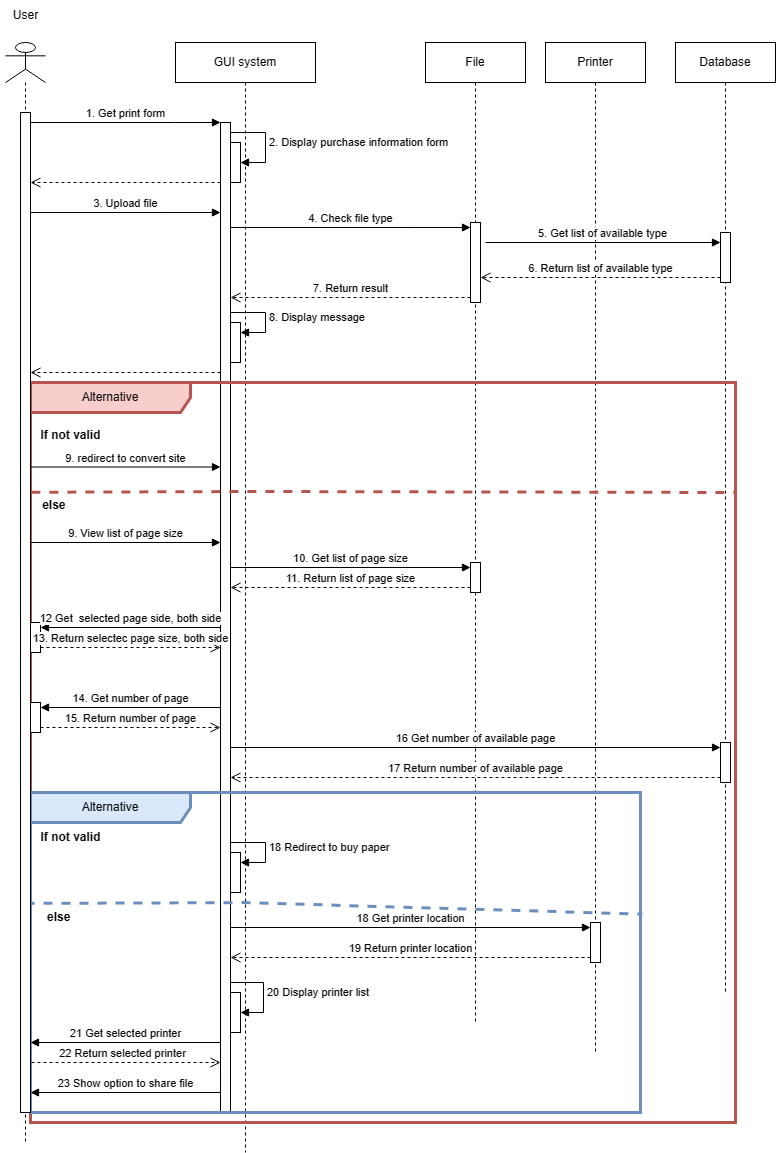

The diagram above was exported from draw.io. Its source (the exported page's mxGraphModel, read from the mxfile embedded in the PNG):
<mxGraphModel dx="992" dy="550" grid="1" gridSize="10" guides="1" tooltips="1" connect="1" arrows="1" fold="1" page="1" pageScale="1" pageWidth="850" pageHeight="1100" math="0" shadow="0">
  <root>
    <mxCell id="0" />
    <mxCell id="1" parent="0" />
    <mxCell id="5NB0bFpJJkNNd1RLSwMf-2" value="File" style="shape=umlLifeline;perimeter=lifelinePerimeter;whiteSpace=wrap;html=1;container=1;dropTarget=0;collapsible=0;recursiveResize=0;outlineConnect=0;portConstraint=eastwest;newEdgeStyle={&quot;curved&quot;:0,&quot;rounded&quot;:0};" parent="1" vertex="1">
      <mxGeometry x="510" y="60" width="100" height="980" as="geometry" />
    </mxCell>
    <mxCell id="GwUTTeReDHQIITLRl61F-21" value="" style="html=1;points=[[0,0,0,0,5],[0,1,0,0,-5],[1,0,0,0,5],[1,1,0,0,-5]];perimeter=orthogonalPerimeter;outlineConnect=0;targetShapes=umlLifeline;portConstraint=eastwest;newEdgeStyle={&quot;curved&quot;:0,&quot;rounded&quot;:0};" parent="5NB0bFpJJkNNd1RLSwMf-2" vertex="1">
      <mxGeometry x="45" y="180" width="10" height="80" as="geometry" />
    </mxCell>
    <mxCell id="5NB0bFpJJkNNd1RLSwMf-3" value="Printer" style="shape=umlLifeline;perimeter=lifelinePerimeter;whiteSpace=wrap;html=1;container=1;dropTarget=0;collapsible=0;recursiveResize=0;outlineConnect=0;portConstraint=eastwest;newEdgeStyle={&quot;curved&quot;:0,&quot;rounded&quot;:0};" parent="1" vertex="1">
      <mxGeometry x="630" y="60" width="100" height="1010" as="geometry" />
    </mxCell>
    <mxCell id="OKF4IRbAfifQ-cmnQE7k-13" value="" style="html=1;points=[[0,0,0,0,5],[0,1,0,0,-5],[1,0,0,0,5],[1,1,0,0,-5]];perimeter=orthogonalPerimeter;outlineConnect=0;targetShapes=umlLifeline;portConstraint=eastwest;newEdgeStyle={&quot;curved&quot;:0,&quot;rounded&quot;:0};" parent="5NB0bFpJJkNNd1RLSwMf-3" vertex="1">
      <mxGeometry x="45" y="880" width="10" height="40" as="geometry" />
    </mxCell>
    <mxCell id="5NB0bFpJJkNNd1RLSwMf-4" value="Database" style="shape=umlLifeline;perimeter=lifelinePerimeter;whiteSpace=wrap;html=1;container=1;dropTarget=0;collapsible=0;recursiveResize=0;outlineConnect=0;portConstraint=eastwest;newEdgeStyle={&quot;curved&quot;:0,&quot;rounded&quot;:0};" parent="1" vertex="1">
      <mxGeometry x="760" y="60" width="100" height="950" as="geometry" />
    </mxCell>
    <mxCell id="GwUTTeReDHQIITLRl61F-24" value="" style="html=1;points=[[0,0,0,0,5],[0,1,0,0,-5],[1,0,0,0,5],[1,1,0,0,-5]];perimeter=orthogonalPerimeter;outlineConnect=0;targetShapes=umlLifeline;portConstraint=eastwest;newEdgeStyle={&quot;curved&quot;:0,&quot;rounded&quot;:0};" parent="5NB0bFpJJkNNd1RLSwMf-4" vertex="1">
      <mxGeometry x="45" y="190" width="10" height="50" as="geometry" />
    </mxCell>
    <mxCell id="5NB0bFpJJkNNd1RLSwMf-5" value="GUI system" style="shape=umlLifeline;perimeter=lifelinePerimeter;whiteSpace=wrap;html=1;container=1;dropTarget=0;collapsible=0;recursiveResize=0;outlineConnect=0;portConstraint=eastwest;newEdgeStyle={&quot;curved&quot;:0,&quot;rounded&quot;:0};" parent="1" vertex="1">
      <mxGeometry x="260" y="60" width="140" height="1110" as="geometry" />
    </mxCell>
    <mxCell id="GwUTTeReDHQIITLRl61F-5" value="" style="html=1;points=[[0,0,0,0,5],[0,1,0,0,-5],[1,0,0,0,5],[1,1,0,0,-5]];perimeter=orthogonalPerimeter;outlineConnect=0;targetShapes=umlLifeline;portConstraint=eastwest;newEdgeStyle={&quot;curved&quot;:0,&quot;rounded&quot;:0};" parent="5NB0bFpJJkNNd1RLSwMf-5" vertex="1">
      <mxGeometry x="45" y="80" width="10" height="990" as="geometry" />
    </mxCell>
    <mxCell id="GwUTTeReDHQIITLRl61F-27" value="" style="html=1;points=[[0,0,0,0,5],[0,1,0,0,-5],[1,0,0,0,5],[1,1,0,0,-5]];perimeter=orthogonalPerimeter;outlineConnect=0;targetShapes=umlLifeline;portConstraint=eastwest;newEdgeStyle={&quot;curved&quot;:0,&quot;rounded&quot;:0};" parent="5NB0bFpJJkNNd1RLSwMf-5" vertex="1">
      <mxGeometry x="55" y="100" width="10" height="40" as="geometry" />
    </mxCell>
    <mxCell id="GwUTTeReDHQIITLRl61F-28" value="2. Display purchase information form" style="html=1;align=left;spacingLeft=2;endArrow=block;rounded=0;edgeStyle=orthogonalEdgeStyle;curved=0;rounded=0;" parent="5NB0bFpJJkNNd1RLSwMf-5" target="GwUTTeReDHQIITLRl61F-27" edge="1">
      <mxGeometry relative="1" as="geometry">
        <mxPoint x="55" y="90.00000000000011" as="sourcePoint" />
        <Array as="points">
          <mxPoint x="90" y="90" />
          <mxPoint x="90" y="120" />
        </Array>
      </mxGeometry>
    </mxCell>
    <mxCell id="GwUTTeReDHQIITLRl61F-30" value="" style="html=1;points=[[0,0,0,0,5],[0,1,0,0,-5],[1,0,0,0,5],[1,1,0,0,-5]];perimeter=orthogonalPerimeter;outlineConnect=0;targetShapes=umlLifeline;portConstraint=eastwest;newEdgeStyle={&quot;curved&quot;:0,&quot;rounded&quot;:0};" parent="5NB0bFpJJkNNd1RLSwMf-5" vertex="1">
      <mxGeometry x="55" y="280" width="10" height="40" as="geometry" />
    </mxCell>
    <mxCell id="GwUTTeReDHQIITLRl61F-31" value="8. Display message" style="html=1;align=left;spacingLeft=2;endArrow=block;rounded=0;edgeStyle=orthogonalEdgeStyle;curved=0;rounded=0;" parent="5NB0bFpJJkNNd1RLSwMf-5" target="GwUTTeReDHQIITLRl61F-30" edge="1">
      <mxGeometry relative="1" as="geometry">
        <mxPoint x="55" y="270" as="sourcePoint" />
        <Array as="points">
          <mxPoint x="90" y="270" />
          <mxPoint x="90" y="290" />
        </Array>
      </mxGeometry>
    </mxCell>
    <mxCell id="GwUTTeReDHQIITLRl61F-35" value="" style="html=1;points=[[0,0,0,0,5],[0,1,0,0,-5],[1,0,0,0,5],[1,1,0,0,-5]];perimeter=orthogonalPerimeter;outlineConnect=0;targetShapes=umlLifeline;portConstraint=eastwest;newEdgeStyle={&quot;curved&quot;:0,&quot;rounded&quot;:0};" parent="5NB0bFpJJkNNd1RLSwMf-5" vertex="1">
      <mxGeometry x="295" y="520" width="10" height="30" as="geometry" />
    </mxCell>
    <mxCell id="OKF4IRbAfifQ-cmnQE7k-3" value="" style="html=1;points=[[0,0,0,0,5],[0,1,0,0,-5],[1,0,0,0,5],[1,1,0,0,-5]];perimeter=orthogonalPerimeter;outlineConnect=0;targetShapes=umlLifeline;portConstraint=eastwest;newEdgeStyle={&quot;curved&quot;:0,&quot;rounded&quot;:0};" parent="5NB0bFpJJkNNd1RLSwMf-5" vertex="1">
      <mxGeometry x="545" y="700" width="10" height="40" as="geometry" />
    </mxCell>
    <mxCell id="GwUTTeReDHQIITLRl61F-33" value="" style="html=1;verticalAlign=bottom;endArrow=open;dashed=1;endSize=8;curved=0;rounded=0;" parent="5NB0bFpJJkNNd1RLSwMf-5" edge="1">
      <mxGeometry relative="1" as="geometry">
        <mxPoint x="45" y="330.0000000000001" as="sourcePoint" />
        <mxPoint x="-145" y="330.0000000000001" as="targetPoint" />
        <Array as="points">
          <mxPoint x="-115" y="330" />
        </Array>
      </mxGeometry>
    </mxCell>
    <mxCell id="hn5rujwAh8B-NMbegLBR-1" value="Alternative" style="shape=umlFrame;whiteSpace=wrap;html=1;pointerEvents=0;recursiveResize=0;container=1;collapsible=0;width=160;strokeWidth=3;fillColor=#f8cecc;strokeColor=#b85450;" parent="5NB0bFpJJkNNd1RLSwMf-5" vertex="1">
      <mxGeometry x="-145" y="340" width="705" height="740" as="geometry" />
    </mxCell>
    <mxCell id="hn5rujwAh8B-NMbegLBR-2" value="&lt;b&gt;If not valid&lt;/b&gt;" style="text;html=1;align=center;verticalAlign=middle;resizable=0;points=[];autosize=1;strokeColor=none;fillColor=none;" parent="hn5rujwAh8B-NMbegLBR-1" vertex="1">
      <mxGeometry y="38" width="80" height="30" as="geometry" />
    </mxCell>
    <mxCell id="hn5rujwAh8B-NMbegLBR-3" value="" style="endArrow=none;dashed=1;html=1;rounded=0;exitX=0.002;exitY=0.548;exitDx=0;exitDy=0;exitPerimeter=0;strokeWidth=3;fillColor=#f8cecc;strokeColor=#b85450;" parent="hn5rujwAh8B-NMbegLBR-1" edge="1">
      <mxGeometry width="50" height="50" relative="1" as="geometry">
        <mxPoint x="0.8800000000001091" y="109.77999999999997" as="sourcePoint" />
        <mxPoint x="705" y="110" as="targetPoint" />
        <Array as="points">
          <mxPoint x="220" y="109" />
        </Array>
      </mxGeometry>
    </mxCell>
    <mxCell id="hn5rujwAh8B-NMbegLBR-4" value="9. redirect to convert site" style="html=1;verticalAlign=bottom;endArrow=block;curved=0;rounded=0;" parent="hn5rujwAh8B-NMbegLBR-1" edge="1">
      <mxGeometry width="80" relative="1" as="geometry">
        <mxPoint y="84.5" as="sourcePoint" />
        <mxPoint x="190" y="84.5" as="targetPoint" />
      </mxGeometry>
    </mxCell>
    <mxCell id="hn5rujwAh8B-NMbegLBR-5" value="&lt;b&gt;else&amp;nbsp;&lt;/b&gt;" style="text;html=1;align=center;verticalAlign=middle;resizable=0;points=[];autosize=1;strokeColor=none;fillColor=none;" parent="hn5rujwAh8B-NMbegLBR-1" vertex="1">
      <mxGeometry y="108" width="50" height="30" as="geometry" />
    </mxCell>
    <mxCell id="GwUTTeReDHQIITLRl61F-38" value="" style="html=1;points=[[0,0,0,0,5],[0,1,0,0,-5],[1,0,0,0,5],[1,1,0,0,-5]];perimeter=orthogonalPerimeter;outlineConnect=0;targetShapes=umlLifeline;portConstraint=eastwest;newEdgeStyle={&quot;curved&quot;:0,&quot;rounded&quot;:0};" parent="hn5rujwAh8B-NMbegLBR-1" vertex="1">
      <mxGeometry y="240" width="10" height="30" as="geometry" />
    </mxCell>
    <mxCell id="GwUTTeReDHQIITLRl61F-34" value="9. View list of page size" style="html=1;verticalAlign=bottom;endArrow=block;curved=0;rounded=0;" parent="hn5rujwAh8B-NMbegLBR-1" edge="1">
      <mxGeometry width="80" relative="1" as="geometry">
        <mxPoint y="160" as="sourcePoint" />
        <mxPoint x="190" y="160" as="targetPoint" />
      </mxGeometry>
    </mxCell>
    <mxCell id="GwUTTeReDHQIITLRl61F-36" value="10. Get list of page size" style="html=1;verticalAlign=bottom;endArrow=block;curved=0;rounded=0;entryX=0;entryY=0;entryDx=0;entryDy=5;" parent="hn5rujwAh8B-NMbegLBR-1" target="GwUTTeReDHQIITLRl61F-35" edge="1">
      <mxGeometry relative="1" as="geometry">
        <mxPoint x="200" y="185" as="sourcePoint" />
      </mxGeometry>
    </mxCell>
    <mxCell id="GwUTTeReDHQIITLRl61F-39" value="12 Get&amp;nbsp; selected page side, both side" style="html=1;verticalAlign=bottom;endArrow=block;curved=0;rounded=0;entryX=1;entryY=0;entryDx=0;entryDy=5;entryPerimeter=0;" parent="hn5rujwAh8B-NMbegLBR-1" target="GwUTTeReDHQIITLRl61F-38" edge="1">
      <mxGeometry relative="1" as="geometry">
        <mxPoint x="190" y="245" as="sourcePoint" />
      </mxGeometry>
    </mxCell>
    <mxCell id="hn5rujwAh8B-NMbegLBR-10" value="" style="html=1;points=[[0,0,0,0,5],[0,1,0,0,-5],[1,0,0,0,5],[1,1,0,0,-5]];perimeter=orthogonalPerimeter;outlineConnect=0;targetShapes=umlLifeline;portConstraint=eastwest;newEdgeStyle={&quot;curved&quot;:0,&quot;rounded&quot;:0};" parent="hn5rujwAh8B-NMbegLBR-1" vertex="1">
      <mxGeometry y="320" width="10" height="30" as="geometry" />
    </mxCell>
    <mxCell id="hn5rujwAh8B-NMbegLBR-11" value="14. Get number of page" style="html=1;verticalAlign=bottom;endArrow=block;curved=0;rounded=0;entryX=1;entryY=0;entryDx=0;entryDy=5;entryPerimeter=0;" parent="hn5rujwAh8B-NMbegLBR-1" target="hn5rujwAh8B-NMbegLBR-10" edge="1">
      <mxGeometry relative="1" as="geometry">
        <mxPoint x="190" y="325" as="sourcePoint" />
      </mxGeometry>
    </mxCell>
    <mxCell id="OKF4IRbAfifQ-cmnQE7k-8" value="Alternative" style="shape=umlFrame;whiteSpace=wrap;html=1;pointerEvents=0;recursiveResize=0;container=1;collapsible=0;width=160;fillColor=#dae8fc;strokeColor=#6c8ebf;strokeWidth=3;" parent="hn5rujwAh8B-NMbegLBR-1" vertex="1">
      <mxGeometry y="410" width="610" height="320" as="geometry" />
    </mxCell>
    <mxCell id="OKF4IRbAfifQ-cmnQE7k-9" value="&lt;b&gt;If not valid&lt;/b&gt;" style="text;html=1;align=center;verticalAlign=middle;resizable=0;points=[];autosize=1;strokeColor=none;fillColor=none;" parent="OKF4IRbAfifQ-cmnQE7k-8" vertex="1">
      <mxGeometry y="30" width="80" height="30" as="geometry" />
    </mxCell>
    <mxCell id="OKF4IRbAfifQ-cmnQE7k-10" value="" style="html=1;points=[[0,0,0,0,5],[0,1,0,0,-5],[1,0,0,0,5],[1,1,0,0,-5]];perimeter=orthogonalPerimeter;outlineConnect=0;targetShapes=umlLifeline;portConstraint=eastwest;newEdgeStyle={&quot;curved&quot;:0,&quot;rounded&quot;:0};" parent="OKF4IRbAfifQ-cmnQE7k-8" vertex="1">
      <mxGeometry x="200" y="60" width="10" height="40" as="geometry" />
    </mxCell>
    <mxCell id="OKF4IRbAfifQ-cmnQE7k-11" value="18 Redirect to buy paper" style="html=1;align=left;spacingLeft=2;endArrow=block;rounded=0;edgeStyle=orthogonalEdgeStyle;curved=0;rounded=0;" parent="OKF4IRbAfifQ-cmnQE7k-8" target="OKF4IRbAfifQ-cmnQE7k-10" edge="1">
      <mxGeometry relative="1" as="geometry">
        <mxPoint x="200" y="50" as="sourcePoint" />
        <Array as="points">
          <mxPoint x="235" y="50" />
          <mxPoint x="235" y="70" />
        </Array>
      </mxGeometry>
    </mxCell>
    <mxCell id="OKF4IRbAfifQ-cmnQE7k-12" value="" style="endArrow=none;dashed=1;html=1;rounded=0;exitX=0.002;exitY=0.548;exitDx=0;exitDy=0;exitPerimeter=0;entryX=1.003;entryY=0.38;entryDx=0;entryDy=0;entryPerimeter=0;strokeWidth=3;fillColor=#dae8fc;strokeColor=#6c8ebf;" parent="OKF4IRbAfifQ-cmnQE7k-8" target="OKF4IRbAfifQ-cmnQE7k-8" edge="1">
      <mxGeometry width="50" height="50" relative="1" as="geometry">
        <mxPoint x="-4.999999999999886" y="110.88999999999999" as="sourcePoint" />
        <mxPoint x="700.12" y="109.11000000000001" as="targetPoint" />
        <Array as="points">
          <mxPoint x="214.12" y="110.11000000000001" />
        </Array>
      </mxGeometry>
    </mxCell>
    <mxCell id="OKF4IRbAfifQ-cmnQE7k-16" value="" style="html=1;points=[[0,0,0,0,5],[0,1,0,0,-5],[1,0,0,0,5],[1,1,0,0,-5]];perimeter=orthogonalPerimeter;outlineConnect=0;targetShapes=umlLifeline;portConstraint=eastwest;newEdgeStyle={&quot;curved&quot;:0,&quot;rounded&quot;:0};" parent="OKF4IRbAfifQ-cmnQE7k-8" vertex="1">
      <mxGeometry x="200" y="200" width="10" height="40" as="geometry" />
    </mxCell>
    <mxCell id="OKF4IRbAfifQ-cmnQE7k-21" value="21 Get selected printer" style="html=1;verticalAlign=bottom;endArrow=block;curved=0;rounded=0;" parent="OKF4IRbAfifQ-cmnQE7k-8" target="GwUTTeReDHQIITLRl61F-13" edge="1">
      <mxGeometry width="80" relative="1" as="geometry">
        <mxPoint x="190" y="249.99999999999994" as="sourcePoint" />
        <mxPoint x="135" y="249.99999999999994" as="targetPoint" />
      </mxGeometry>
    </mxCell>
    <mxCell id="OKF4IRbAfifQ-cmnQE7k-24" value="22 Return selected printer" style="html=1;verticalAlign=bottom;endArrow=open;dashed=1;endSize=8;curved=0;rounded=0;" parent="OKF4IRbAfifQ-cmnQE7k-8" target="GwUTTeReDHQIITLRl61F-5" edge="1">
      <mxGeometry relative="1" as="geometry">
        <mxPoint x="-5" y="270" as="sourcePoint" />
        <mxPoint x="195" y="270" as="targetPoint" />
      </mxGeometry>
    </mxCell>
    <mxCell id="vRPNoHrb57X1Tsyl_dGd-1" value="&lt;b&gt;else&lt;/b&gt;" style="text;html=1;align=left;verticalAlign=middle;resizable=0;points=[];autosize=1;strokeColor=none;fillColor=none;" vertex="1" parent="OKF4IRbAfifQ-cmnQE7k-8">
      <mxGeometry x="15" y="110" width="50" height="30" as="geometry" />
    </mxCell>
    <mxCell id="vRPNoHrb57X1Tsyl_dGd-3" value="23 Show option to share file" style="html=1;verticalAlign=bottom;endArrow=block;curved=0;rounded=0;" edge="1" parent="OKF4IRbAfifQ-cmnQE7k-8">
      <mxGeometry width="80" relative="1" as="geometry">
        <mxPoint x="190" y="300" as="sourcePoint" />
        <mxPoint y="300" as="targetPoint" />
      </mxGeometry>
    </mxCell>
    <mxCell id="GwUTTeReDHQIITLRl61F-40" value="13. Return selectec page size, both side" style="html=1;verticalAlign=bottom;endArrow=open;dashed=1;endSize=8;curved=0;rounded=0;exitX=1;exitY=1;exitDx=0;exitDy=-5;exitPerimeter=0;" parent="5NB0bFpJJkNNd1RLSwMf-5" source="GwUTTeReDHQIITLRl61F-38" edge="1">
      <mxGeometry relative="1" as="geometry">
        <mxPoint x="45" y="605" as="targetPoint" />
      </mxGeometry>
    </mxCell>
    <mxCell id="hn5rujwAh8B-NMbegLBR-12" value="15. Return number of page" style="html=1;verticalAlign=bottom;endArrow=open;dashed=1;endSize=8;curved=0;rounded=0;exitX=1;exitY=1;exitDx=0;exitDy=-5;exitPerimeter=0;" parent="5NB0bFpJJkNNd1RLSwMf-5" source="hn5rujwAh8B-NMbegLBR-10" edge="1">
      <mxGeometry relative="1" as="geometry">
        <mxPoint x="45" y="685" as="targetPoint" />
      </mxGeometry>
    </mxCell>
    <mxCell id="OKF4IRbAfifQ-cmnQE7k-4" value="16 Get number of available page" style="html=1;verticalAlign=bottom;endArrow=block;curved=0;rounded=0;entryX=0;entryY=0;entryDx=0;entryDy=5;" parent="5NB0bFpJJkNNd1RLSwMf-5" target="OKF4IRbAfifQ-cmnQE7k-3" edge="1">
      <mxGeometry relative="1" as="geometry">
        <mxPoint x="55" y="705" as="sourcePoint" />
      </mxGeometry>
    </mxCell>
    <mxCell id="OKF4IRbAfifQ-cmnQE7k-5" value="17 Return number of available page" style="html=1;verticalAlign=bottom;endArrow=open;dashed=1;endSize=8;curved=0;rounded=0;exitX=0;exitY=1;exitDx=0;exitDy=-5;" parent="5NB0bFpJJkNNd1RLSwMf-5" source="OKF4IRbAfifQ-cmnQE7k-3" edge="1">
      <mxGeometry relative="1" as="geometry">
        <mxPoint x="55" y="735" as="targetPoint" />
      </mxGeometry>
    </mxCell>
    <mxCell id="GwUTTeReDHQIITLRl61F-37" value="11. Return list of page size" style="html=1;verticalAlign=bottom;endArrow=open;dashed=1;endSize=8;curved=0;rounded=0;exitX=0;exitY=1;exitDx=0;exitDy=-5;" parent="5NB0bFpJJkNNd1RLSwMf-5" source="GwUTTeReDHQIITLRl61F-35" target="GwUTTeReDHQIITLRl61F-5" edge="1">
      <mxGeometry relative="1" as="geometry">
        <mxPoint x="55" y="565" as="targetPoint" />
      </mxGeometry>
    </mxCell>
    <mxCell id="OKF4IRbAfifQ-cmnQE7k-17" value="20 Display printer list" style="html=1;align=left;spacingLeft=2;endArrow=block;rounded=0;edgeStyle=orthogonalEdgeStyle;curved=0;rounded=0;" parent="5NB0bFpJJkNNd1RLSwMf-5" source="GwUTTeReDHQIITLRl61F-5" target="OKF4IRbAfifQ-cmnQE7k-16" edge="1">
      <mxGeometry relative="1" as="geometry">
        <mxPoint x="58" y="940" as="sourcePoint" />
        <Array as="points">
          <mxPoint x="88" y="940" />
          <mxPoint x="88" y="970" />
        </Array>
      </mxGeometry>
    </mxCell>
    <mxCell id="GwUTTeReDHQIITLRl61F-2" value="" style="shape=umlLifeline;perimeter=lifelinePerimeter;whiteSpace=wrap;html=1;container=1;dropTarget=0;collapsible=0;recursiveResize=0;outlineConnect=0;portConstraint=eastwest;newEdgeStyle={&quot;curved&quot;:0,&quot;rounded&quot;:0};participant=umlActor;" parent="1" vertex="1">
      <mxGeometry x="90" y="60" width="40" height="1100" as="geometry" />
    </mxCell>
    <mxCell id="GwUTTeReDHQIITLRl61F-13" value="" style="html=1;points=[[0,0,0,0,5],[0,1,0,0,-5],[1,0,0,0,5],[1,1,0,0,-5]];perimeter=orthogonalPerimeter;outlineConnect=0;targetShapes=umlLifeline;portConstraint=eastwest;newEdgeStyle={&quot;curved&quot;:0,&quot;rounded&quot;:0};" parent="GwUTTeReDHQIITLRl61F-2" vertex="1">
      <mxGeometry x="15" y="70" width="10" height="1000" as="geometry" />
    </mxCell>
    <mxCell id="GwUTTeReDHQIITLRl61F-3" value="User&lt;br&gt;" style="text;html=1;align=center;verticalAlign=middle;resizable=0;points=[];autosize=1;strokeColor=none;fillColor=none;" parent="1" vertex="1">
      <mxGeometry x="85" y="18" width="50" height="30" as="geometry" />
    </mxCell>
    <mxCell id="GwUTTeReDHQIITLRl61F-16" value="1. Get print form" style="html=1;verticalAlign=bottom;startArrow=none;startFill=0;endArrow=block;startSize=8;curved=0;rounded=0;" parent="1" source="GwUTTeReDHQIITLRl61F-13" target="GwUTTeReDHQIITLRl61F-5" edge="1">
      <mxGeometry width="60" relative="1" as="geometry">
        <mxPoint x="120" y="140" as="sourcePoint" />
        <mxPoint x="300" y="210" as="targetPoint" />
        <Array as="points">
          <mxPoint x="260" y="140" />
        </Array>
      </mxGeometry>
    </mxCell>
    <mxCell id="GwUTTeReDHQIITLRl61F-19" value="3. Upload file" style="html=1;verticalAlign=bottom;startArrow=none;startFill=0;endArrow=block;startSize=8;curved=0;rounded=0;" parent="1" edge="1">
      <mxGeometry width="60" relative="1" as="geometry">
        <mxPoint x="115" y="230" as="sourcePoint" />
        <mxPoint x="305" y="230" as="targetPoint" />
        <Array as="points">
          <mxPoint x="250" y="230" />
        </Array>
      </mxGeometry>
    </mxCell>
    <mxCell id="GwUTTeReDHQIITLRl61F-22" value="4. Check file type" style="html=1;verticalAlign=bottom;endArrow=block;curved=0;rounded=0;entryX=0;entryY=0;entryDx=0;entryDy=5;entryPerimeter=0;" parent="1" source="GwUTTeReDHQIITLRl61F-5" target="GwUTTeReDHQIITLRl61F-21" edge="1">
      <mxGeometry relative="1" as="geometry">
        <mxPoint x="320" y="250" as="sourcePoint" />
        <mxPoint x="550" y="250" as="targetPoint" />
        <Array as="points">
          <mxPoint x="500" y="245" />
        </Array>
      </mxGeometry>
    </mxCell>
    <mxCell id="GwUTTeReDHQIITLRl61F-23" value="7. Return result" style="html=1;verticalAlign=bottom;endArrow=open;dashed=1;endSize=8;curved=0;rounded=0;exitX=0;exitY=1;exitDx=0;exitDy=-5;" parent="1" source="GwUTTeReDHQIITLRl61F-21" target="GwUTTeReDHQIITLRl61F-5" edge="1">
      <mxGeometry relative="1" as="geometry">
        <mxPoint x="320" y="345" as="targetPoint" />
        <Array as="points">
          <mxPoint x="350" y="315" />
        </Array>
      </mxGeometry>
    </mxCell>
    <mxCell id="GwUTTeReDHQIITLRl61F-25" value="5. Get list of available type" style="html=1;verticalAlign=bottom;endArrow=block;curved=0;rounded=0;" parent="1" edge="1">
      <mxGeometry relative="1" as="geometry">
        <mxPoint x="570" y="260" as="sourcePoint" />
        <mxPoint x="805" y="260" as="targetPoint" />
      </mxGeometry>
    </mxCell>
    <mxCell id="GwUTTeReDHQIITLRl61F-26" value="6. Return list of available type" style="html=1;verticalAlign=bottom;endArrow=open;dashed=1;endSize=8;curved=0;rounded=0;exitX=0;exitY=1;exitDx=0;exitDy=-5;exitPerimeter=0;" parent="1" source="GwUTTeReDHQIITLRl61F-24" target="GwUTTeReDHQIITLRl61F-21" edge="1">
      <mxGeometry relative="1" as="geometry">
        <mxPoint x="580" y="295" as="targetPoint" />
        <mxPoint x="805" y="290" as="sourcePoint" />
        <Array as="points">
          <mxPoint x="775" y="295" />
        </Array>
      </mxGeometry>
    </mxCell>
    <mxCell id="GwUTTeReDHQIITLRl61F-32" value="" style="html=1;verticalAlign=bottom;endArrow=open;dashed=1;endSize=8;curved=0;rounded=0;" parent="1" edge="1">
      <mxGeometry relative="1" as="geometry">
        <mxPoint x="305" y="200" as="sourcePoint" />
        <mxPoint x="115" y="200" as="targetPoint" />
        <Array as="points">
          <mxPoint x="250" y="200" />
          <mxPoint x="140" y="200" />
        </Array>
      </mxGeometry>
    </mxCell>
    <mxCell id="OKF4IRbAfifQ-cmnQE7k-14" value="18 Get printer location" style="html=1;verticalAlign=bottom;endArrow=block;curved=0;rounded=0;entryX=0;entryY=0;entryDx=0;entryDy=5;" parent="1" source="GwUTTeReDHQIITLRl61F-5" target="OKF4IRbAfifQ-cmnQE7k-13" edge="1">
      <mxGeometry relative="1" as="geometry">
        <mxPoint x="350" y="945" as="sourcePoint" />
      </mxGeometry>
    </mxCell>
    <mxCell id="OKF4IRbAfifQ-cmnQE7k-15" value="19 Return printer location" style="html=1;verticalAlign=bottom;endArrow=open;dashed=1;endSize=8;curved=0;rounded=0;exitX=0;exitY=1;exitDx=0;exitDy=-5;" parent="1" source="OKF4IRbAfifQ-cmnQE7k-13" target="GwUTTeReDHQIITLRl61F-5" edge="1">
      <mxGeometry relative="1" as="geometry">
        <mxPoint x="350" y="975" as="targetPoint" />
      </mxGeometry>
    </mxCell>
  </root>
</mxGraphModel>